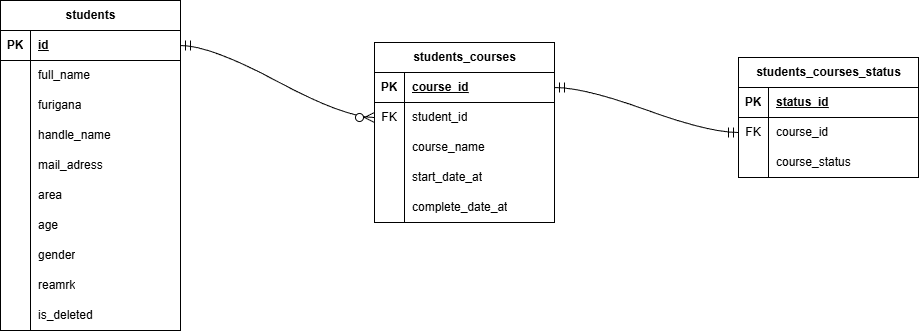

The diagram above was exported from draw.io. Its source (the exported page's mxGraphModel, read from the mxfile embedded in the PNG):
<mxGraphModel dx="1747" dy="1003" grid="0" gridSize="10" guides="1" tooltips="1" connect="1" arrows="1" fold="1" page="0" pageScale="1" pageWidth="827" pageHeight="1169" math="0" shadow="0">
  <root>
    <mxCell id="0" />
    <mxCell id="1" parent="0" />
    <mxCell id="6cD181LJL7mkqHEuUOMr-1" parent="1" style="shape=table;startSize=30;container=1;collapsible=1;childLayout=tableLayout;fixedRows=1;rowLines=0;fontStyle=1;align=center;resizeLast=1;html=1;labelBackgroundColor=none;" value="students" vertex="1">
      <mxGeometry height="330" width="180" x="-76" y="158" as="geometry" />
    </mxCell>
    <mxCell id="6cD181LJL7mkqHEuUOMr-2" parent="6cD181LJL7mkqHEuUOMr-1" style="shape=tableRow;horizontal=0;startSize=0;swimlaneHead=0;swimlaneBody=0;fillColor=none;collapsible=0;dropTarget=0;points=[[0,0.5],[1,0.5]];portConstraint=eastwest;top=0;left=0;right=0;bottom=1;" value="" vertex="1">
      <mxGeometry height="30" width="180" y="30" as="geometry" />
    </mxCell>
    <mxCell id="6cD181LJL7mkqHEuUOMr-3" parent="6cD181LJL7mkqHEuUOMr-2" style="shape=partialRectangle;connectable=0;fillColor=none;top=0;left=0;bottom=0;right=0;fontStyle=1;overflow=hidden;whiteSpace=wrap;html=1;" value="PK" vertex="1">
      <mxGeometry height="30" width="30" as="geometry">
        <mxRectangle height="30" width="30" as="alternateBounds" />
      </mxGeometry>
    </mxCell>
    <mxCell id="6cD181LJL7mkqHEuUOMr-4" parent="6cD181LJL7mkqHEuUOMr-2" style="shape=partialRectangle;connectable=0;fillColor=none;top=0;left=0;bottom=0;right=0;align=left;spacingLeft=6;fontStyle=5;overflow=hidden;whiteSpace=wrap;html=1;" value="id" vertex="1">
      <mxGeometry height="30" width="150" x="30" as="geometry">
        <mxRectangle height="30" width="150" as="alternateBounds" />
      </mxGeometry>
    </mxCell>
    <mxCell id="6cD181LJL7mkqHEuUOMr-5" parent="6cD181LJL7mkqHEuUOMr-1" style="shape=tableRow;horizontal=0;startSize=0;swimlaneHead=0;swimlaneBody=0;fillColor=none;collapsible=0;dropTarget=0;points=[[0,0.5],[1,0.5]];portConstraint=eastwest;top=0;left=0;right=0;bottom=0;" value="" vertex="1">
      <mxGeometry height="30" width="180" y="60" as="geometry" />
    </mxCell>
    <mxCell id="6cD181LJL7mkqHEuUOMr-6" parent="6cD181LJL7mkqHEuUOMr-5" style="shape=partialRectangle;connectable=0;fillColor=none;top=0;left=0;bottom=0;right=0;editable=1;overflow=hidden;whiteSpace=wrap;html=1;" value="" vertex="1">
      <mxGeometry height="30" width="30" as="geometry">
        <mxRectangle height="30" width="30" as="alternateBounds" />
      </mxGeometry>
    </mxCell>
    <mxCell id="6cD181LJL7mkqHEuUOMr-7" parent="6cD181LJL7mkqHEuUOMr-5" style="shape=partialRectangle;connectable=0;fillColor=none;top=0;left=0;bottom=0;right=0;align=left;spacingLeft=6;overflow=hidden;whiteSpace=wrap;html=1;" value="full_name" vertex="1">
      <mxGeometry height="30" width="150" x="30" as="geometry">
        <mxRectangle height="30" width="150" as="alternateBounds" />
      </mxGeometry>
    </mxCell>
    <mxCell id="6cD181LJL7mkqHEuUOMr-8" parent="6cD181LJL7mkqHEuUOMr-1" style="shape=tableRow;horizontal=0;startSize=0;swimlaneHead=0;swimlaneBody=0;fillColor=none;collapsible=0;dropTarget=0;points=[[0,0.5],[1,0.5]];portConstraint=eastwest;top=0;left=0;right=0;bottom=0;" value="" vertex="1">
      <mxGeometry height="30" width="180" y="90" as="geometry" />
    </mxCell>
    <mxCell id="6cD181LJL7mkqHEuUOMr-9" parent="6cD181LJL7mkqHEuUOMr-8" style="shape=partialRectangle;connectable=0;fillColor=none;top=0;left=0;bottom=0;right=0;editable=1;overflow=hidden;whiteSpace=wrap;html=1;" value="" vertex="1">
      <mxGeometry height="30" width="30" as="geometry">
        <mxRectangle height="30" width="30" as="alternateBounds" />
      </mxGeometry>
    </mxCell>
    <mxCell id="6cD181LJL7mkqHEuUOMr-10" parent="6cD181LJL7mkqHEuUOMr-8" style="shape=partialRectangle;connectable=0;fillColor=none;top=0;left=0;bottom=0;right=0;align=left;spacingLeft=6;overflow=hidden;whiteSpace=wrap;html=1;" value="furigana" vertex="1">
      <mxGeometry height="30" width="150" x="30" as="geometry">
        <mxRectangle height="30" width="150" as="alternateBounds" />
      </mxGeometry>
    </mxCell>
    <mxCell id="6cD181LJL7mkqHEuUOMr-11" parent="6cD181LJL7mkqHEuUOMr-1" style="shape=tableRow;horizontal=0;startSize=0;swimlaneHead=0;swimlaneBody=0;fillColor=none;collapsible=0;dropTarget=0;points=[[0,0.5],[1,0.5]];portConstraint=eastwest;top=0;left=0;right=0;bottom=0;" value="" vertex="1">
      <mxGeometry height="30" width="180" y="120" as="geometry" />
    </mxCell>
    <mxCell id="6cD181LJL7mkqHEuUOMr-12" parent="6cD181LJL7mkqHEuUOMr-11" style="shape=partialRectangle;connectable=0;fillColor=none;top=0;left=0;bottom=0;right=0;editable=1;overflow=hidden;whiteSpace=wrap;html=1;" value="" vertex="1">
      <mxGeometry height="30" width="30" as="geometry">
        <mxRectangle height="30" width="30" as="alternateBounds" />
      </mxGeometry>
    </mxCell>
    <mxCell id="6cD181LJL7mkqHEuUOMr-13" parent="6cD181LJL7mkqHEuUOMr-11" style="shape=partialRectangle;connectable=0;fillColor=none;top=0;left=0;bottom=0;right=0;align=left;spacingLeft=6;overflow=hidden;whiteSpace=wrap;html=1;" value="handle_name" vertex="1">
      <mxGeometry height="30" width="150" x="30" as="geometry">
        <mxRectangle height="30" width="150" as="alternateBounds" />
      </mxGeometry>
    </mxCell>
    <mxCell id="6cD181LJL7mkqHEuUOMr-15" parent="6cD181LJL7mkqHEuUOMr-1" style="shape=tableRow;horizontal=0;startSize=0;swimlaneHead=0;swimlaneBody=0;fillColor=none;collapsible=0;dropTarget=0;points=[[0,0.5],[1,0.5]];portConstraint=eastwest;top=0;left=0;right=0;bottom=0;" value="" vertex="1">
      <mxGeometry height="30" width="180" y="150" as="geometry" />
    </mxCell>
    <mxCell id="6cD181LJL7mkqHEuUOMr-16" parent="6cD181LJL7mkqHEuUOMr-15" style="shape=partialRectangle;connectable=0;fillColor=none;top=0;left=0;bottom=0;right=0;editable=1;overflow=hidden;whiteSpace=wrap;html=1;" value="" vertex="1">
      <mxGeometry height="30" width="30" as="geometry">
        <mxRectangle height="30" width="30" as="alternateBounds" />
      </mxGeometry>
    </mxCell>
    <mxCell id="6cD181LJL7mkqHEuUOMr-17" parent="6cD181LJL7mkqHEuUOMr-15" style="shape=partialRectangle;connectable=0;fillColor=none;top=0;left=0;bottom=0;right=0;align=left;spacingLeft=6;overflow=hidden;whiteSpace=wrap;html=1;" value="mail_adress" vertex="1">
      <mxGeometry height="30" width="150" x="30" as="geometry">
        <mxRectangle height="30" width="150" as="alternateBounds" />
      </mxGeometry>
    </mxCell>
    <mxCell id="6cD181LJL7mkqHEuUOMr-21" parent="6cD181LJL7mkqHEuUOMr-1" style="shape=tableRow;horizontal=0;startSize=0;swimlaneHead=0;swimlaneBody=0;fillColor=none;collapsible=0;dropTarget=0;points=[[0,0.5],[1,0.5]];portConstraint=eastwest;top=0;left=0;right=0;bottom=0;" value="" vertex="1">
      <mxGeometry height="30" width="180" y="180" as="geometry" />
    </mxCell>
    <mxCell id="6cD181LJL7mkqHEuUOMr-22" parent="6cD181LJL7mkqHEuUOMr-21" style="shape=partialRectangle;connectable=0;fillColor=none;top=0;left=0;bottom=0;right=0;editable=1;overflow=hidden;whiteSpace=wrap;html=1;" value="" vertex="1">
      <mxGeometry height="30" width="30" as="geometry">
        <mxRectangle height="30" width="30" as="alternateBounds" />
      </mxGeometry>
    </mxCell>
    <mxCell id="6cD181LJL7mkqHEuUOMr-23" parent="6cD181LJL7mkqHEuUOMr-21" style="shape=partialRectangle;connectable=0;fillColor=none;top=0;left=0;bottom=0;right=0;align=left;spacingLeft=6;overflow=hidden;whiteSpace=wrap;html=1;" value="area" vertex="1">
      <mxGeometry height="30" width="150" x="30" as="geometry">
        <mxRectangle height="30" width="150" as="alternateBounds" />
      </mxGeometry>
    </mxCell>
    <mxCell id="6cD181LJL7mkqHEuUOMr-24" parent="6cD181LJL7mkqHEuUOMr-1" style="shape=tableRow;horizontal=0;startSize=0;swimlaneHead=0;swimlaneBody=0;fillColor=none;collapsible=0;dropTarget=0;points=[[0,0.5],[1,0.5]];portConstraint=eastwest;top=0;left=0;right=0;bottom=0;" value="" vertex="1">
      <mxGeometry height="30" width="180" y="210" as="geometry" />
    </mxCell>
    <mxCell id="6cD181LJL7mkqHEuUOMr-25" parent="6cD181LJL7mkqHEuUOMr-24" style="shape=partialRectangle;connectable=0;fillColor=none;top=0;left=0;bottom=0;right=0;editable=1;overflow=hidden;whiteSpace=wrap;html=1;" value="" vertex="1">
      <mxGeometry height="30" width="30" as="geometry">
        <mxRectangle height="30" width="30" as="alternateBounds" />
      </mxGeometry>
    </mxCell>
    <mxCell id="6cD181LJL7mkqHEuUOMr-26" parent="6cD181LJL7mkqHEuUOMr-24" style="shape=partialRectangle;connectable=0;fillColor=none;top=0;left=0;bottom=0;right=0;align=left;spacingLeft=6;overflow=hidden;whiteSpace=wrap;html=1;" value="age" vertex="1">
      <mxGeometry height="30" width="150" x="30" as="geometry">
        <mxRectangle height="30" width="150" as="alternateBounds" />
      </mxGeometry>
    </mxCell>
    <mxCell id="6cD181LJL7mkqHEuUOMr-27" parent="6cD181LJL7mkqHEuUOMr-1" style="shape=tableRow;horizontal=0;startSize=0;swimlaneHead=0;swimlaneBody=0;fillColor=none;collapsible=0;dropTarget=0;points=[[0,0.5],[1,0.5]];portConstraint=eastwest;top=0;left=0;right=0;bottom=0;" value="" vertex="1">
      <mxGeometry height="30" width="180" y="240" as="geometry" />
    </mxCell>
    <mxCell id="6cD181LJL7mkqHEuUOMr-28" parent="6cD181LJL7mkqHEuUOMr-27" style="shape=partialRectangle;connectable=0;fillColor=none;top=0;left=0;bottom=0;right=0;editable=1;overflow=hidden;whiteSpace=wrap;html=1;" value="" vertex="1">
      <mxGeometry height="30" width="30" as="geometry">
        <mxRectangle height="30" width="30" as="alternateBounds" />
      </mxGeometry>
    </mxCell>
    <mxCell id="6cD181LJL7mkqHEuUOMr-29" parent="6cD181LJL7mkqHEuUOMr-27" style="shape=partialRectangle;connectable=0;fillColor=none;top=0;left=0;bottom=0;right=0;align=left;spacingLeft=6;overflow=hidden;whiteSpace=wrap;html=1;" value="gender" vertex="1">
      <mxGeometry height="30" width="150" x="30" as="geometry">
        <mxRectangle height="30" width="150" as="alternateBounds" />
      </mxGeometry>
    </mxCell>
    <mxCell id="6cD181LJL7mkqHEuUOMr-30" parent="6cD181LJL7mkqHEuUOMr-1" style="shape=tableRow;horizontal=0;startSize=0;swimlaneHead=0;swimlaneBody=0;fillColor=none;collapsible=0;dropTarget=0;points=[[0,0.5],[1,0.5]];portConstraint=eastwest;top=0;left=0;right=0;bottom=0;" value="" vertex="1">
      <mxGeometry height="30" width="180" y="270" as="geometry" />
    </mxCell>
    <mxCell id="6cD181LJL7mkqHEuUOMr-31" parent="6cD181LJL7mkqHEuUOMr-30" style="shape=partialRectangle;connectable=0;fillColor=none;top=0;left=0;bottom=0;right=0;editable=1;overflow=hidden;whiteSpace=wrap;html=1;" value="" vertex="1">
      <mxGeometry height="30" width="30" as="geometry">
        <mxRectangle height="30" width="30" as="alternateBounds" />
      </mxGeometry>
    </mxCell>
    <mxCell id="6cD181LJL7mkqHEuUOMr-32" parent="6cD181LJL7mkqHEuUOMr-30" style="shape=partialRectangle;connectable=0;fillColor=none;top=0;left=0;bottom=0;right=0;align=left;spacingLeft=6;overflow=hidden;whiteSpace=wrap;html=1;" value="reamrk" vertex="1">
      <mxGeometry height="30" width="150" x="30" as="geometry">
        <mxRectangle height="30" width="150" as="alternateBounds" />
      </mxGeometry>
    </mxCell>
    <mxCell id="6cD181LJL7mkqHEuUOMr-33" parent="6cD181LJL7mkqHEuUOMr-1" style="shape=tableRow;horizontal=0;startSize=0;swimlaneHead=0;swimlaneBody=0;fillColor=none;collapsible=0;dropTarget=0;points=[[0,0.5],[1,0.5]];portConstraint=eastwest;top=0;left=0;right=0;bottom=0;" value="" vertex="1">
      <mxGeometry height="30" width="180" y="300" as="geometry" />
    </mxCell>
    <mxCell id="6cD181LJL7mkqHEuUOMr-34" parent="6cD181LJL7mkqHEuUOMr-33" style="shape=partialRectangle;connectable=0;fillColor=none;top=0;left=0;bottom=0;right=0;editable=1;overflow=hidden;whiteSpace=wrap;html=1;" value="" vertex="1">
      <mxGeometry height="30" width="30" as="geometry">
        <mxRectangle height="30" width="30" as="alternateBounds" />
      </mxGeometry>
    </mxCell>
    <mxCell id="6cD181LJL7mkqHEuUOMr-35" parent="6cD181LJL7mkqHEuUOMr-33" style="shape=partialRectangle;connectable=0;fillColor=none;top=0;left=0;bottom=0;right=0;align=left;spacingLeft=6;overflow=hidden;whiteSpace=wrap;html=1;" value="is_deleted" vertex="1">
      <mxGeometry height="30" width="150" x="30" as="geometry">
        <mxRectangle height="30" width="150" as="alternateBounds" />
      </mxGeometry>
    </mxCell>
    <mxCell id="6cD181LJL7mkqHEuUOMr-36" parent="1" style="shape=table;startSize=30;container=1;collapsible=1;childLayout=tableLayout;fixedRows=1;rowLines=0;fontStyle=1;align=center;resizeLast=1;html=1;" value="students_courses_status" vertex="1">
      <mxGeometry height="120" width="180" x="662" y="215" as="geometry" />
    </mxCell>
    <mxCell id="6cD181LJL7mkqHEuUOMr-37" parent="6cD181LJL7mkqHEuUOMr-36" style="shape=tableRow;horizontal=0;startSize=0;swimlaneHead=0;swimlaneBody=0;fillColor=none;collapsible=0;dropTarget=0;points=[[0,0.5],[1,0.5]];portConstraint=eastwest;top=0;left=0;right=0;bottom=1;" value="" vertex="1">
      <mxGeometry height="30" width="180" y="30" as="geometry" />
    </mxCell>
    <mxCell id="6cD181LJL7mkqHEuUOMr-38" parent="6cD181LJL7mkqHEuUOMr-37" style="shape=partialRectangle;connectable=0;fillColor=none;top=0;left=0;bottom=0;right=0;fontStyle=1;overflow=hidden;whiteSpace=wrap;html=1;" value="PK" vertex="1">
      <mxGeometry height="30" width="30" as="geometry">
        <mxRectangle height="30" width="30" as="alternateBounds" />
      </mxGeometry>
    </mxCell>
    <mxCell id="6cD181LJL7mkqHEuUOMr-39" parent="6cD181LJL7mkqHEuUOMr-37" style="shape=partialRectangle;connectable=0;fillColor=none;top=0;left=0;bottom=0;right=0;align=left;spacingLeft=6;fontStyle=5;overflow=hidden;whiteSpace=wrap;html=1;" value="status_id" vertex="1">
      <mxGeometry height="30" width="150" x="30" as="geometry">
        <mxRectangle height="30" width="150" as="alternateBounds" />
      </mxGeometry>
    </mxCell>
    <mxCell id="6cD181LJL7mkqHEuUOMr-40" parent="6cD181LJL7mkqHEuUOMr-36" style="shape=tableRow;horizontal=0;startSize=0;swimlaneHead=0;swimlaneBody=0;fillColor=none;collapsible=0;dropTarget=0;points=[[0,0.5],[1,0.5]];portConstraint=eastwest;top=0;left=0;right=0;bottom=0;" value="" vertex="1">
      <mxGeometry height="30" width="180" y="60" as="geometry" />
    </mxCell>
    <mxCell id="6cD181LJL7mkqHEuUOMr-41" parent="6cD181LJL7mkqHEuUOMr-40" style="shape=partialRectangle;connectable=0;fillColor=none;top=0;left=0;bottom=0;right=0;editable=1;overflow=hidden;whiteSpace=wrap;html=1;" value="FK" vertex="1">
      <mxGeometry height="30" width="30" as="geometry">
        <mxRectangle height="30" width="30" as="alternateBounds" />
      </mxGeometry>
    </mxCell>
    <mxCell id="6cD181LJL7mkqHEuUOMr-42" parent="6cD181LJL7mkqHEuUOMr-40" style="shape=partialRectangle;connectable=0;fillColor=none;top=0;left=0;bottom=0;right=0;align=left;spacingLeft=6;overflow=hidden;whiteSpace=wrap;html=1;" value="course_id" vertex="1">
      <mxGeometry height="30" width="150" x="30" as="geometry">
        <mxRectangle height="30" width="150" as="alternateBounds" />
      </mxGeometry>
    </mxCell>
    <mxCell id="6cD181LJL7mkqHEuUOMr-43" parent="6cD181LJL7mkqHEuUOMr-36" style="shape=tableRow;horizontal=0;startSize=0;swimlaneHead=0;swimlaneBody=0;fillColor=none;collapsible=0;dropTarget=0;points=[[0,0.5],[1,0.5]];portConstraint=eastwest;top=0;left=0;right=0;bottom=0;" value="" vertex="1">
      <mxGeometry height="30" width="180" y="90" as="geometry" />
    </mxCell>
    <mxCell id="6cD181LJL7mkqHEuUOMr-44" parent="6cD181LJL7mkqHEuUOMr-43" style="shape=partialRectangle;connectable=0;fillColor=none;top=0;left=0;bottom=0;right=0;editable=1;overflow=hidden;whiteSpace=wrap;html=1;" value="" vertex="1">
      <mxGeometry height="30" width="30" as="geometry">
        <mxRectangle height="30" width="30" as="alternateBounds" />
      </mxGeometry>
    </mxCell>
    <mxCell id="6cD181LJL7mkqHEuUOMr-45" parent="6cD181LJL7mkqHEuUOMr-43" style="shape=partialRectangle;connectable=0;fillColor=none;top=0;left=0;bottom=0;right=0;align=left;spacingLeft=6;overflow=hidden;whiteSpace=wrap;html=1;" value="course_status" vertex="1">
      <mxGeometry height="30" width="150" x="30" as="geometry">
        <mxRectangle height="30" width="150" as="alternateBounds" />
      </mxGeometry>
    </mxCell>
    <mxCell id="6cD181LJL7mkqHEuUOMr-49" parent="1" style="shape=table;startSize=30;container=1;collapsible=1;childLayout=tableLayout;fixedRows=1;rowLines=0;fontStyle=1;align=center;resizeLast=1;html=1;" value="students_courses" vertex="1">
      <mxGeometry height="180" width="180" x="298" y="200" as="geometry" />
    </mxCell>
    <mxCell id="6cD181LJL7mkqHEuUOMr-50" parent="6cD181LJL7mkqHEuUOMr-49" style="shape=tableRow;horizontal=0;startSize=0;swimlaneHead=0;swimlaneBody=0;fillColor=none;collapsible=0;dropTarget=0;points=[[0,0.5],[1,0.5]];portConstraint=eastwest;top=0;left=0;right=0;bottom=1;" value="" vertex="1">
      <mxGeometry height="30" width="180" y="30" as="geometry" />
    </mxCell>
    <mxCell id="6cD181LJL7mkqHEuUOMr-51" parent="6cD181LJL7mkqHEuUOMr-50" style="shape=partialRectangle;connectable=0;fillColor=none;top=0;left=0;bottom=0;right=0;fontStyle=1;overflow=hidden;whiteSpace=wrap;html=1;" value="PK" vertex="1">
      <mxGeometry height="30" width="30" as="geometry">
        <mxRectangle height="30" width="30" as="alternateBounds" />
      </mxGeometry>
    </mxCell>
    <mxCell id="6cD181LJL7mkqHEuUOMr-52" parent="6cD181LJL7mkqHEuUOMr-50" style="shape=partialRectangle;connectable=0;fillColor=none;top=0;left=0;bottom=0;right=0;align=left;spacingLeft=6;fontStyle=5;overflow=hidden;whiteSpace=wrap;html=1;" value="course_id" vertex="1">
      <mxGeometry height="30" width="150" x="30" as="geometry">
        <mxRectangle height="30" width="150" as="alternateBounds" />
      </mxGeometry>
    </mxCell>
    <mxCell id="6cD181LJL7mkqHEuUOMr-53" parent="6cD181LJL7mkqHEuUOMr-49" style="shape=tableRow;horizontal=0;startSize=0;swimlaneHead=0;swimlaneBody=0;fillColor=none;collapsible=0;dropTarget=0;points=[[0,0.5],[1,0.5]];portConstraint=eastwest;top=0;left=0;right=0;bottom=0;" value="" vertex="1">
      <mxGeometry height="30" width="180" y="60" as="geometry" />
    </mxCell>
    <mxCell id="6cD181LJL7mkqHEuUOMr-54" parent="6cD181LJL7mkqHEuUOMr-53" style="shape=partialRectangle;connectable=0;fillColor=none;top=0;left=0;bottom=0;right=0;editable=1;overflow=hidden;whiteSpace=wrap;html=1;" value="FK" vertex="1">
      <mxGeometry height="30" width="30" as="geometry">
        <mxRectangle height="30" width="30" as="alternateBounds" />
      </mxGeometry>
    </mxCell>
    <mxCell id="6cD181LJL7mkqHEuUOMr-55" parent="6cD181LJL7mkqHEuUOMr-53" style="shape=partialRectangle;connectable=0;fillColor=none;top=0;left=0;bottom=0;right=0;align=left;spacingLeft=6;overflow=hidden;whiteSpace=wrap;html=1;" value="student_id" vertex="1">
      <mxGeometry height="30" width="150" x="30" as="geometry">
        <mxRectangle height="30" width="150" as="alternateBounds" />
      </mxGeometry>
    </mxCell>
    <mxCell id="6cD181LJL7mkqHEuUOMr-56" parent="6cD181LJL7mkqHEuUOMr-49" style="shape=tableRow;horizontal=0;startSize=0;swimlaneHead=0;swimlaneBody=0;fillColor=none;collapsible=0;dropTarget=0;points=[[0,0.5],[1,0.5]];portConstraint=eastwest;top=0;left=0;right=0;bottom=0;" value="" vertex="1">
      <mxGeometry height="30" width="180" y="90" as="geometry" />
    </mxCell>
    <mxCell id="6cD181LJL7mkqHEuUOMr-57" parent="6cD181LJL7mkqHEuUOMr-56" style="shape=partialRectangle;connectable=0;fillColor=none;top=0;left=0;bottom=0;right=0;editable=1;overflow=hidden;whiteSpace=wrap;html=1;" value="" vertex="1">
      <mxGeometry height="30" width="30" as="geometry">
        <mxRectangle height="30" width="30" as="alternateBounds" />
      </mxGeometry>
    </mxCell>
    <mxCell id="6cD181LJL7mkqHEuUOMr-58" parent="6cD181LJL7mkqHEuUOMr-56" style="shape=partialRectangle;connectable=0;fillColor=none;top=0;left=0;bottom=0;right=0;align=left;spacingLeft=6;overflow=hidden;whiteSpace=wrap;html=1;" value="course_name" vertex="1">
      <mxGeometry height="30" width="150" x="30" as="geometry">
        <mxRectangle height="30" width="150" as="alternateBounds" />
      </mxGeometry>
    </mxCell>
    <mxCell id="6cD181LJL7mkqHEuUOMr-59" parent="6cD181LJL7mkqHEuUOMr-49" style="shape=tableRow;horizontal=0;startSize=0;swimlaneHead=0;swimlaneBody=0;fillColor=none;collapsible=0;dropTarget=0;points=[[0,0.5],[1,0.5]];portConstraint=eastwest;top=0;left=0;right=0;bottom=0;" value="" vertex="1">
      <mxGeometry height="30" width="180" y="120" as="geometry" />
    </mxCell>
    <mxCell id="6cD181LJL7mkqHEuUOMr-60" parent="6cD181LJL7mkqHEuUOMr-59" style="shape=partialRectangle;connectable=0;fillColor=none;top=0;left=0;bottom=0;right=0;editable=1;overflow=hidden;whiteSpace=wrap;html=1;" value="" vertex="1">
      <mxGeometry height="30" width="30" as="geometry">
        <mxRectangle height="30" width="30" as="alternateBounds" />
      </mxGeometry>
    </mxCell>
    <mxCell id="6cD181LJL7mkqHEuUOMr-61" parent="6cD181LJL7mkqHEuUOMr-59" style="shape=partialRectangle;connectable=0;fillColor=none;top=0;left=0;bottom=0;right=0;align=left;spacingLeft=6;overflow=hidden;whiteSpace=wrap;html=1;" value="start_date_at" vertex="1">
      <mxGeometry height="30" width="150" x="30" as="geometry">
        <mxRectangle height="30" width="150" as="alternateBounds" />
      </mxGeometry>
    </mxCell>
    <mxCell id="6cD181LJL7mkqHEuUOMr-62" parent="6cD181LJL7mkqHEuUOMr-49" style="shape=tableRow;horizontal=0;startSize=0;swimlaneHead=0;swimlaneBody=0;fillColor=none;collapsible=0;dropTarget=0;points=[[0,0.5],[1,0.5]];portConstraint=eastwest;top=0;left=0;right=0;bottom=0;" value="" vertex="1">
      <mxGeometry height="30" width="180" y="150" as="geometry" />
    </mxCell>
    <mxCell id="6cD181LJL7mkqHEuUOMr-63" parent="6cD181LJL7mkqHEuUOMr-62" style="shape=partialRectangle;connectable=0;fillColor=none;top=0;left=0;bottom=0;right=0;editable=1;overflow=hidden;whiteSpace=wrap;html=1;" value="" vertex="1">
      <mxGeometry height="30" width="30" as="geometry">
        <mxRectangle height="30" width="30" as="alternateBounds" />
      </mxGeometry>
    </mxCell>
    <mxCell id="6cD181LJL7mkqHEuUOMr-64" parent="6cD181LJL7mkqHEuUOMr-62" style="shape=partialRectangle;connectable=0;fillColor=none;top=0;left=0;bottom=0;right=0;align=left;spacingLeft=6;overflow=hidden;whiteSpace=wrap;html=1;" value="complete_date_at" vertex="1">
      <mxGeometry height="30" width="150" x="30" as="geometry">
        <mxRectangle height="30" width="150" as="alternateBounds" />
      </mxGeometry>
    </mxCell>
    <mxCell id="6cD181LJL7mkqHEuUOMr-75" edge="1" parent="1" source="6cD181LJL7mkqHEuUOMr-50" style="edgeStyle=entityRelationEdgeStyle;fontSize=12;html=1;endArrow=ERmandOne;startArrow=ERmandOne;rounded=0;startSize=8;endSize=8;curved=1;entryX=0;entryY=0.5;entryDx=0;entryDy=0;exitX=1;exitY=0.5;exitDx=0;exitDy=0;" target="6cD181LJL7mkqHEuUOMr-40" value="">
      <mxGeometry height="100" relative="1" width="100" as="geometry">
        <mxPoint x="372" y="338" as="sourcePoint" />
        <mxPoint x="472" y="238" as="targetPoint" />
      </mxGeometry>
    </mxCell>
    <mxCell id="6cD181LJL7mkqHEuUOMr-77" edge="1" parent="1" source="6cD181LJL7mkqHEuUOMr-2" style="edgeStyle=entityRelationEdgeStyle;fontSize=12;html=1;endArrow=ERzeroToMany;startArrow=ERmandOne;rounded=0;startSize=8;endSize=8;curved=1;exitX=1;exitY=0.5;exitDx=0;exitDy=0;entryX=0;entryY=0.5;entryDx=0;entryDy=0;" target="6cD181LJL7mkqHEuUOMr-53" value="">
      <mxGeometry height="100" relative="1" width="100" as="geometry">
        <mxPoint x="149" y="309" as="sourcePoint" />
        <mxPoint x="249" y="209" as="targetPoint" />
      </mxGeometry>
    </mxCell>
  </root>
</mxGraphModel>